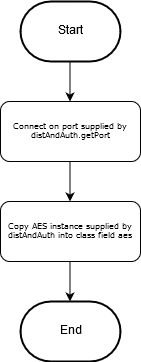

The diagram above was exported from draw.io. Its source (the exported page's mxGraphModel, read from the mxfile embedded in the PNG):
<mxGraphModel dx="672" dy="809" grid="1" gridSize="10" guides="1" tooltips="1" connect="1" arrows="1" fold="1" page="1" pageScale="1" pageWidth="827" pageHeight="1169" math="0" shadow="0">
  <root>
    <mxCell id="0" />
    <mxCell id="1" parent="0" />
    <mxCell id="5g9dX0Ya_B9Q_0lHlfDS-1" value="Connect on port supplied by distAndAuth.getPort" style="rounded=1;whiteSpace=wrap;html=1;shadow=0;labelBackgroundColor=none;strokeColor=#000000;strokeWidth=1;fillColor=#ffffff;fontFamily=Verdana;fontSize=8;fontColor=#000000;align=center;" vertex="1" parent="1">
      <mxGeometry x="175" y="140" width="140" height="60" as="geometry" />
    </mxCell>
    <mxCell id="5g9dX0Ya_B9Q_0lHlfDS-2" value="Start" style="strokeWidth=2;html=1;shape=mxgraph.flowchart.terminator;whiteSpace=wrap;" vertex="1" parent="1">
      <mxGeometry x="195" y="40" width="100" height="60" as="geometry" />
    </mxCell>
    <mxCell id="5g9dX0Ya_B9Q_0lHlfDS-3" value="" style="endArrow=classic;html=1;" edge="1" parent="1">
      <mxGeometry width="50" height="50" relative="1" as="geometry">
        <mxPoint x="244.5" y="100" as="sourcePoint" />
        <mxPoint x="244.5" y="140" as="targetPoint" />
      </mxGeometry>
    </mxCell>
    <mxCell id="5g9dX0Ya_B9Q_0lHlfDS-5" value="End" style="strokeWidth=2;html=1;shape=mxgraph.flowchart.terminator;whiteSpace=wrap;" vertex="1" parent="1">
      <mxGeometry x="195" y="340" width="100" height="60" as="geometry" />
    </mxCell>
    <mxCell id="5g9dX0Ya_B9Q_0lHlfDS-6" value="Copy AES instance supplied by distAndAuth into class field aes" style="rounded=1;whiteSpace=wrap;html=1;shadow=0;labelBackgroundColor=none;strokeColor=#000000;strokeWidth=1;fillColor=#ffffff;fontFamily=Verdana;fontSize=8;fontColor=#000000;align=center;" vertex="1" parent="1">
      <mxGeometry x="175" y="240" width="140" height="60" as="geometry" />
    </mxCell>
    <mxCell id="5g9dX0Ya_B9Q_0lHlfDS-7" value="" style="endArrow=classic;html=1;" edge="1" parent="1">
      <mxGeometry width="50" height="50" relative="1" as="geometry">
        <mxPoint x="244.5" y="200" as="sourcePoint" />
        <mxPoint x="244.5" y="240" as="targetPoint" />
      </mxGeometry>
    </mxCell>
    <mxCell id="5g9dX0Ya_B9Q_0lHlfDS-8" value="" style="endArrow=classic;html=1;" edge="1" parent="1">
      <mxGeometry width="50" height="50" relative="1" as="geometry">
        <mxPoint x="244.5" y="300" as="sourcePoint" />
        <mxPoint x="244.5" y="340" as="targetPoint" />
      </mxGeometry>
    </mxCell>
  </root>
</mxGraphModel>